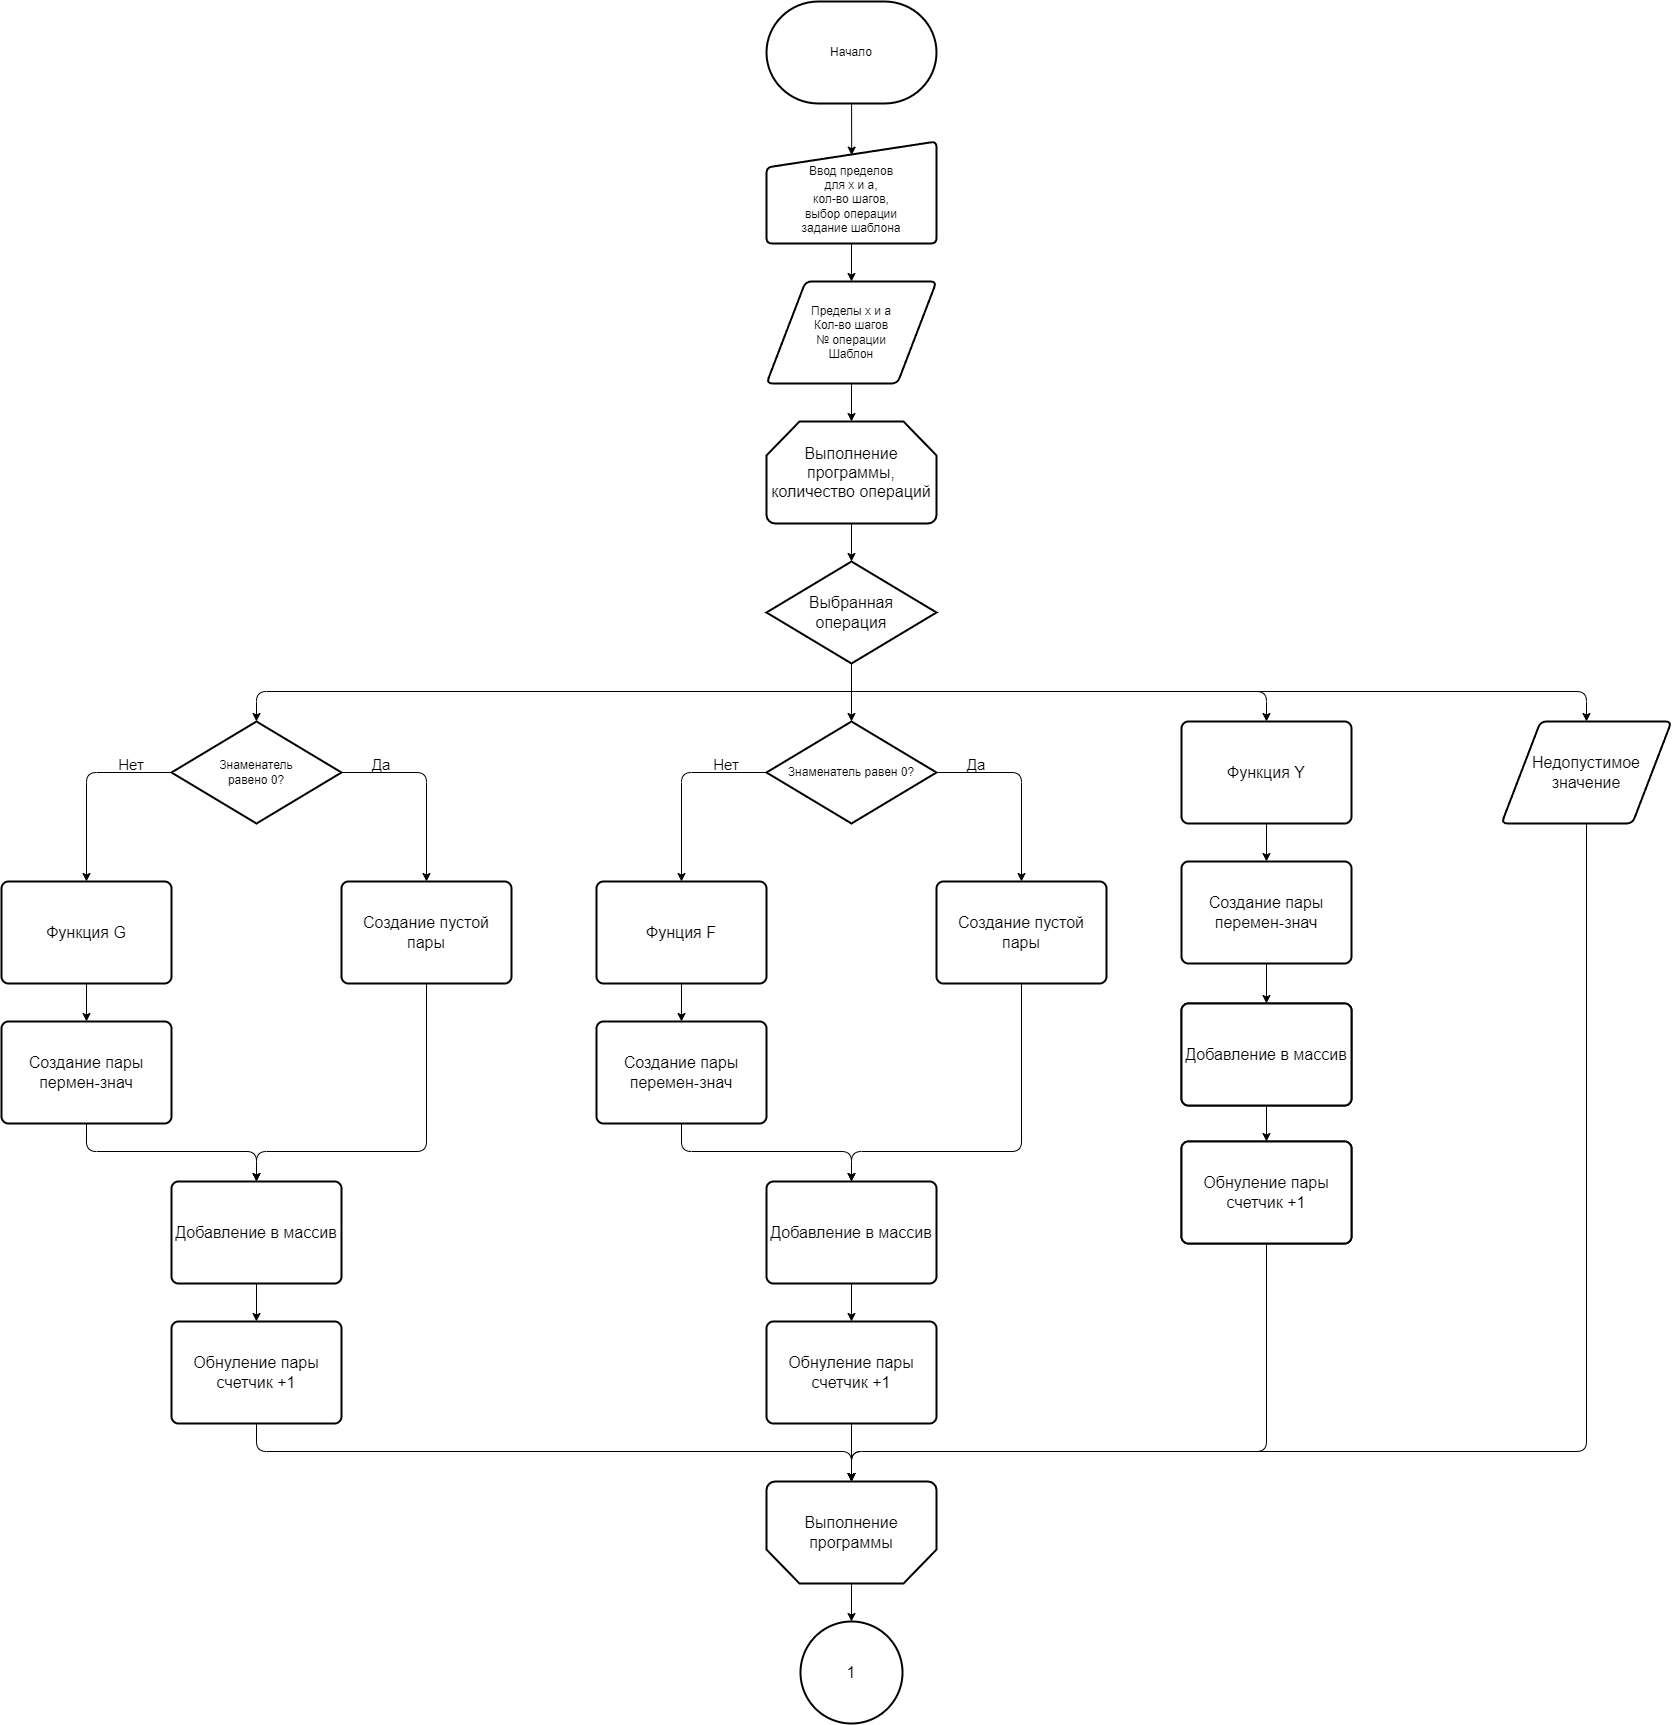

The diagram above was exported from draw.io. Its source (the exported page's mxGraphModel, read from the mxfile embedded in the PNG):
<mxGraphModel dx="2587" dy="1179" grid="1" gridSize="10" guides="1" tooltips="1" connect="1" arrows="1" fold="1" page="1" pageScale="1" pageWidth="850" pageHeight="1100" math="0" shadow="0">
  <root>
    <mxCell id="0" />
    <mxCell id="1" parent="0" />
    <mxCell id="_K2zp6BUFUGSj3P7to0--57" style="edgeStyle=none;html=1;entryX=0.501;entryY=0.134;entryDx=0;entryDy=0;entryPerimeter=0;" edge="1" parent="1" source="3" target="4">
      <mxGeometry relative="1" as="geometry" />
    </mxCell>
    <mxCell id="3" value="Начало" style="strokeWidth=2;html=1;shape=mxgraph.flowchart.terminator;whiteSpace=wrap;" vertex="1" parent="1">
      <mxGeometry x="375" y="40" width="170" height="102" as="geometry" />
    </mxCell>
    <mxCell id="_K2zp6BUFUGSj3P7to0--58" value="" style="edgeStyle=none;html=1;" edge="1" parent="1" source="4" target="6">
      <mxGeometry relative="1" as="geometry" />
    </mxCell>
    <mxCell id="4" value="Ввод пределов&lt;br&gt;для x и a,&lt;br&gt;кол-во шагов,&lt;br&gt;выбор операции&lt;br&gt;задание шаблона" style="html=1;strokeWidth=2;shape=manualInput;whiteSpace=wrap;rounded=1;size=26;arcSize=11;spacing=0;spacingBottom=0;spacingTop=13;" vertex="1" parent="1">
      <mxGeometry x="375" y="180" width="170" height="102" as="geometry" />
    </mxCell>
    <mxCell id="_K2zp6BUFUGSj3P7to0--59" value="" style="edgeStyle=none;html=1;" edge="1" parent="1" source="6" target="11">
      <mxGeometry relative="1" as="geometry" />
    </mxCell>
    <mxCell id="6" value="Пределы x и a&lt;br&gt;Кол-во шагов&lt;br&gt;№ операции&lt;br&gt;Шаблон" style="shape=parallelogram;html=1;strokeWidth=2;perimeter=parallelogramPerimeter;whiteSpace=wrap;rounded=1;arcSize=12;size=0.23;" vertex="1" parent="1">
      <mxGeometry x="375" y="320" width="170" height="102" as="geometry" />
    </mxCell>
    <mxCell id="_K2zp6BUFUGSj3P7to0--60" value="" style="edgeStyle=none;html=1;" edge="1" parent="1" source="11" target="20">
      <mxGeometry relative="1" as="geometry" />
    </mxCell>
    <mxCell id="11" value="Выполнение программы,&lt;br style=&quot;font-size: 16px;&quot;&gt;количество операций" style="strokeWidth=2;html=1;shape=mxgraph.flowchart.loop_limit;whiteSpace=wrap;fontSize=16;" vertex="1" parent="1">
      <mxGeometry x="375" y="460" width="170" height="102" as="geometry" />
    </mxCell>
    <mxCell id="_K2zp6BUFUGSj3P7to0--61" style="edgeStyle=none;html=1;entryX=0.5;entryY=0;entryDx=0;entryDy=0;entryPerimeter=0;" edge="1" parent="1" target="22">
      <mxGeometry relative="1" as="geometry">
        <mxPoint x="460" y="730" as="sourcePoint" />
        <Array as="points">
          <mxPoint x="-135" y="730" />
        </Array>
      </mxGeometry>
    </mxCell>
    <mxCell id="_K2zp6BUFUGSj3P7to0--63" style="edgeStyle=none;html=1;entryX=0.5;entryY=0;entryDx=0;entryDy=0;entryPerimeter=0;" edge="1" parent="1" source="20" target="21">
      <mxGeometry relative="1" as="geometry" />
    </mxCell>
    <mxCell id="_K2zp6BUFUGSj3P7to0--64" style="edgeStyle=none;html=1;entryX=0.5;entryY=0;entryDx=0;entryDy=0;" edge="1" parent="1" target="54">
      <mxGeometry relative="1" as="geometry">
        <mxPoint x="460" y="730" as="sourcePoint" />
        <Array as="points">
          <mxPoint x="875" y="730" />
        </Array>
      </mxGeometry>
    </mxCell>
    <mxCell id="_K2zp6BUFUGSj3P7to0--65" style="edgeStyle=none;html=1;entryX=0.5;entryY=0;entryDx=0;entryDy=0;" edge="1" parent="1" target="55">
      <mxGeometry relative="1" as="geometry">
        <mxPoint x="460" y="730" as="sourcePoint" />
        <Array as="points">
          <mxPoint x="1195" y="730" />
        </Array>
      </mxGeometry>
    </mxCell>
    <mxCell id="20" value="Выбранная&lt;br style=&quot;font-size: 16px;&quot;&gt;операция" style="strokeWidth=2;html=1;shape=mxgraph.flowchart.decision;whiteSpace=wrap;fontSize=16;" vertex="1" parent="1">
      <mxGeometry x="375" y="600" width="170" height="102" as="geometry" />
    </mxCell>
    <mxCell id="_K2zp6BUFUGSj3P7to0--77" style="edgeStyle=none;html=1;entryX=0.5;entryY=0;entryDx=0;entryDy=0;fontSize=15;exitX=0;exitY=0.5;exitDx=0;exitDy=0;exitPerimeter=0;" edge="1" parent="1" source="21" target="26">
      <mxGeometry relative="1" as="geometry">
        <mxPoint x="370" y="811" as="sourcePoint" />
        <Array as="points">
          <mxPoint x="290" y="811" />
        </Array>
      </mxGeometry>
    </mxCell>
    <mxCell id="_K2zp6BUFUGSj3P7to0--78" style="edgeStyle=none;html=1;entryX=0.5;entryY=0;entryDx=0;entryDy=0;fontSize=15;exitX=1;exitY=0.5;exitDx=0;exitDy=0;exitPerimeter=0;" edge="1" parent="1" source="21" target="35">
      <mxGeometry relative="1" as="geometry">
        <Array as="points">
          <mxPoint x="630" y="811" />
        </Array>
      </mxGeometry>
    </mxCell>
    <mxCell id="21" value="Знаменатель равен 0?" style="strokeWidth=2;html=1;shape=mxgraph.flowchart.decision;whiteSpace=wrap;" vertex="1" parent="1">
      <mxGeometry x="375" y="760" width="170" height="102" as="geometry" />
    </mxCell>
    <mxCell id="_K2zp6BUFUGSj3P7to0--66" style="edgeStyle=none;html=1;entryX=0.5;entryY=0;entryDx=0;entryDy=0;exitX=0;exitY=0.5;exitDx=0;exitDy=0;exitPerimeter=0;" edge="1" parent="1" source="22" target="28">
      <mxGeometry relative="1" as="geometry">
        <Array as="points">
          <mxPoint x="-305" y="811" />
        </Array>
      </mxGeometry>
    </mxCell>
    <mxCell id="_K2zp6BUFUGSj3P7to0--67" style="edgeStyle=none;html=1;entryX=0.5;entryY=0;entryDx=0;entryDy=0;exitX=1;exitY=0.5;exitDx=0;exitDy=0;exitPerimeter=0;" edge="1" parent="1" source="22" target="24">
      <mxGeometry relative="1" as="geometry">
        <Array as="points">
          <mxPoint x="35" y="811" />
        </Array>
      </mxGeometry>
    </mxCell>
    <mxCell id="22" value="Знаменатель&lt;br&gt;равено 0?" style="strokeWidth=2;html=1;shape=mxgraph.flowchart.decision;whiteSpace=wrap;" vertex="1" parent="1">
      <mxGeometry x="-220" y="760" width="170" height="102" as="geometry" />
    </mxCell>
    <mxCell id="_K2zp6BUFUGSj3P7to0--72" style="edgeStyle=none;html=1;entryX=0.5;entryY=0;entryDx=0;entryDy=0;fontSize=15;exitX=0.5;exitY=1;exitDx=0;exitDy=0;" edge="1" parent="1" source="24" target="44">
      <mxGeometry relative="1" as="geometry">
        <Array as="points">
          <mxPoint x="35" y="1190" />
          <mxPoint x="-135" y="1190" />
        </Array>
      </mxGeometry>
    </mxCell>
    <mxCell id="24" value="Создание пустой&lt;br style=&quot;font-size: 16px;&quot;&gt;пары" style="rounded=1;whiteSpace=wrap;html=1;absoluteArcSize=1;arcSize=14;strokeWidth=2;fontSize=16;" vertex="1" parent="1">
      <mxGeometry x="-50" y="920" width="170" height="102" as="geometry" />
    </mxCell>
    <mxCell id="_K2zp6BUFUGSj3P7to0--74" value="" style="edgeStyle=none;html=1;fontSize=15;" edge="1" parent="1" source="26" target="45">
      <mxGeometry relative="1" as="geometry" />
    </mxCell>
    <mxCell id="26" value="Фунция F" style="rounded=1;whiteSpace=wrap;html=1;absoluteArcSize=1;arcSize=14;strokeWidth=2;fontSize=16;" vertex="1" parent="1">
      <mxGeometry x="205" y="920" width="170" height="102" as="geometry" />
    </mxCell>
    <mxCell id="_K2zp6BUFUGSj3P7to0--71" value="" style="edgeStyle=none;html=1;fontSize=15;" edge="1" parent="1" source="28" target="43">
      <mxGeometry relative="1" as="geometry" />
    </mxCell>
    <mxCell id="28" value="Функция G" style="rounded=1;whiteSpace=wrap;html=1;absoluteArcSize=1;arcSize=14;strokeWidth=2;fontSize=16;" vertex="1" parent="1">
      <mxGeometry x="-390" y="920" width="170" height="102" as="geometry" />
    </mxCell>
    <mxCell id="_K2zp6BUFUGSj3P7to0--76" style="edgeStyle=none;html=1;fontSize=15;" edge="1" parent="1" source="35">
      <mxGeometry relative="1" as="geometry">
        <mxPoint x="460" y="1220" as="targetPoint" />
        <Array as="points">
          <mxPoint x="630" y="1190" />
          <mxPoint x="460" y="1190" />
        </Array>
      </mxGeometry>
    </mxCell>
    <mxCell id="35" value="Создание пустой пары" style="rounded=1;whiteSpace=wrap;html=1;absoluteArcSize=1;arcSize=14;strokeWidth=2;fontSize=16;" vertex="1" parent="1">
      <mxGeometry x="545" y="920" width="170" height="102" as="geometry" />
    </mxCell>
    <mxCell id="_K2zp6BUFUGSj3P7to0--73" style="edgeStyle=none;html=1;entryX=0.5;entryY=0;entryDx=0;entryDy=0;fontSize=15;exitX=0.5;exitY=1;exitDx=0;exitDy=0;" edge="1" parent="1" source="43" target="44">
      <mxGeometry relative="1" as="geometry">
        <Array as="points">
          <mxPoint x="-305" y="1190" />
          <mxPoint x="-135" y="1190" />
        </Array>
      </mxGeometry>
    </mxCell>
    <mxCell id="43" value="Создание пары&lt;br style=&quot;font-size: 16px;&quot;&gt;пермен-знач" style="rounded=1;whiteSpace=wrap;html=1;absoluteArcSize=1;arcSize=14;strokeWidth=2;fontSize=16;" vertex="1" parent="1">
      <mxGeometry x="-390" y="1060" width="170" height="102" as="geometry" />
    </mxCell>
    <mxCell id="_K2zp6BUFUGSj3P7to0--85" value="" style="edgeStyle=none;html=1;fontSize=15;" edge="1" parent="1" source="44" target="49">
      <mxGeometry relative="1" as="geometry" />
    </mxCell>
    <mxCell id="44" value="Добавление в массив" style="rounded=1;whiteSpace=wrap;html=1;absoluteArcSize=1;arcSize=14;strokeWidth=2;fontSize=16;" vertex="1" parent="1">
      <mxGeometry x="-220" y="1220" width="170" height="102" as="geometry" />
    </mxCell>
    <mxCell id="_K2zp6BUFUGSj3P7to0--75" style="edgeStyle=none;html=1;entryX=0.5;entryY=0;entryDx=0;entryDy=0;fontSize=15;exitX=0.5;exitY=1;exitDx=0;exitDy=0;" edge="1" parent="1" source="45" target="46">
      <mxGeometry relative="1" as="geometry">
        <Array as="points">
          <mxPoint x="290" y="1190" />
          <mxPoint x="460" y="1190" />
        </Array>
      </mxGeometry>
    </mxCell>
    <mxCell id="45" value="Создание пары&lt;br style=&quot;font-size: 16px;&quot;&gt;перемен-знач" style="rounded=1;whiteSpace=wrap;html=1;absoluteArcSize=1;arcSize=14;strokeWidth=2;fontSize=16;" vertex="1" parent="1">
      <mxGeometry x="205" y="1060" width="170" height="102" as="geometry" />
    </mxCell>
    <mxCell id="_K2zp6BUFUGSj3P7to0--84" value="" style="edgeStyle=none;html=1;fontSize=15;" edge="1" parent="1" source="46" target="52">
      <mxGeometry relative="1" as="geometry" />
    </mxCell>
    <mxCell id="46" value="Добавление в массив" style="rounded=1;whiteSpace=wrap;html=1;absoluteArcSize=1;arcSize=14;strokeWidth=2;fontSize=16;" vertex="1" parent="1">
      <mxGeometry x="375" y="1220" width="170" height="102" as="geometry" />
    </mxCell>
    <mxCell id="_K2zp6BUFUGSj3P7to0--82" value="" style="edgeStyle=none;html=1;fontSize=15;" edge="1" parent="1" source="47" target="48">
      <mxGeometry relative="1" as="geometry" />
    </mxCell>
    <mxCell id="47" value="Создание пары&lt;br style=&quot;font-size: 16px;&quot;&gt;перемен-знач" style="rounded=1;whiteSpace=wrap;html=1;absoluteArcSize=1;arcSize=14;strokeWidth=2;fontSize=16;" vertex="1" parent="1">
      <mxGeometry x="790" y="900" width="170" height="102" as="geometry" />
    </mxCell>
    <mxCell id="_K2zp6BUFUGSj3P7to0--83" value="" style="edgeStyle=none;html=1;fontSize=15;" edge="1" parent="1" source="48" target="53">
      <mxGeometry relative="1" as="geometry" />
    </mxCell>
    <mxCell id="48" value="Добавление в массив" style="rounded=1;whiteSpace=wrap;html=1;absoluteArcSize=1;arcSize=14;strokeWidth=2;" vertex="1" parent="1">
      <mxGeometry x="790" y="1042" width="170" height="102" as="geometry" />
    </mxCell>
    <mxCell id="_K2zp6BUFUGSj3P7to0--87" style="edgeStyle=none;html=1;entryX=0.5;entryY=1;entryDx=0;entryDy=0;entryPerimeter=0;fontSize=15;exitX=0.5;exitY=1;exitDx=0;exitDy=0;" edge="1" parent="1" source="49" target="_K2zp6BUFUGSj3P7to0--55">
      <mxGeometry relative="1" as="geometry">
        <Array as="points">
          <mxPoint x="-135" y="1490" />
          <mxPoint x="460" y="1490" />
        </Array>
      </mxGeometry>
    </mxCell>
    <mxCell id="49" value="Обнуление пары&lt;br style=&quot;font-size: 16px;&quot;&gt;счетчик +1" style="rounded=1;whiteSpace=wrap;html=1;absoluteArcSize=1;arcSize=14;strokeWidth=2;fontSize=16;" vertex="1" parent="1">
      <mxGeometry x="-220" y="1360" width="170" height="102" as="geometry" />
    </mxCell>
    <mxCell id="_K2zp6BUFUGSj3P7to0--86" value="" style="edgeStyle=none;html=1;fontSize=15;" edge="1" parent="1" source="52" target="_K2zp6BUFUGSj3P7to0--55">
      <mxGeometry relative="1" as="geometry" />
    </mxCell>
    <mxCell id="52" value="Обнуление пары&lt;br style=&quot;font-size: 16px;&quot;&gt;счетчик +1" style="rounded=1;whiteSpace=wrap;html=1;absoluteArcSize=1;arcSize=14;strokeWidth=2;fontSize=16;" vertex="1" parent="1">
      <mxGeometry x="375" y="1360" width="170" height="102" as="geometry" />
    </mxCell>
    <mxCell id="_K2zp6BUFUGSj3P7to0--89" style="edgeStyle=none;html=1;entryX=0.5;entryY=1;entryDx=0;entryDy=0;entryPerimeter=0;fontSize=15;" edge="1" parent="1" source="53" target="_K2zp6BUFUGSj3P7to0--55">
      <mxGeometry relative="1" as="geometry">
        <Array as="points">
          <mxPoint x="875" y="1490" />
          <mxPoint x="460" y="1490" />
        </Array>
      </mxGeometry>
    </mxCell>
    <mxCell id="53" value="Обнуление пары&lt;br style=&quot;font-size: 16px;&quot;&gt;счетчик +1" style="rounded=1;whiteSpace=wrap;html=1;absoluteArcSize=1;arcSize=14;strokeWidth=2;fontSize=16;" vertex="1" parent="1">
      <mxGeometry x="790" y="1180" width="170" height="102" as="geometry" />
    </mxCell>
    <mxCell id="_K2zp6BUFUGSj3P7to0--81" value="" style="edgeStyle=none;html=1;fontSize=15;" edge="1" parent="1" source="54" target="47">
      <mxGeometry relative="1" as="geometry" />
    </mxCell>
    <mxCell id="54" value="Функция Y" style="rounded=1;whiteSpace=wrap;html=1;absoluteArcSize=1;arcSize=14;strokeWidth=2;fontSize=16;" vertex="1" parent="1">
      <mxGeometry x="790" y="760" width="170" height="102" as="geometry" />
    </mxCell>
    <mxCell id="_K2zp6BUFUGSj3P7to0--88" style="edgeStyle=none;html=1;entryX=0.5;entryY=1;entryDx=0;entryDy=0;entryPerimeter=0;fontSize=15;" edge="1" parent="1" source="55" target="_K2zp6BUFUGSj3P7to0--55">
      <mxGeometry relative="1" as="geometry">
        <Array as="points">
          <mxPoint x="1195" y="1490" />
          <mxPoint x="460" y="1490" />
        </Array>
      </mxGeometry>
    </mxCell>
    <mxCell id="55" value="Недопустимое значение" style="shape=parallelogram;html=1;strokeWidth=2;perimeter=parallelogramPerimeter;whiteSpace=wrap;rounded=1;arcSize=12;size=0.23;fontSize=16;" vertex="1" parent="1">
      <mxGeometry x="1110" y="760" width="170" height="102" as="geometry" />
    </mxCell>
    <mxCell id="_K2zp6BUFUGSj3P7to0--94" value="" style="edgeStyle=none;html=1;fontSize=16;" edge="1" parent="1" source="_K2zp6BUFUGSj3P7to0--55" target="_K2zp6BUFUGSj3P7to0--92">
      <mxGeometry relative="1" as="geometry" />
    </mxCell>
    <mxCell id="_K2zp6BUFUGSj3P7to0--55" value="Выполнение программы" style="strokeWidth=2;html=1;shape=mxgraph.flowchart.loop_limit;whiteSpace=wrap;direction=west;fontSize=16;" vertex="1" parent="1">
      <mxGeometry x="375" y="1520" width="170" height="102" as="geometry" />
    </mxCell>
    <mxCell id="_K2zp6BUFUGSj3P7to0--68" value="&lt;font style=&quot;font-size: 15px;&quot;&gt;Да&lt;/font&gt;" style="text;strokeColor=none;align=center;fillColor=none;html=1;verticalAlign=middle;whiteSpace=wrap;rounded=0;" vertex="1" parent="1">
      <mxGeometry x="-40" y="788" width="60" height="30" as="geometry" />
    </mxCell>
    <mxCell id="_K2zp6BUFUGSj3P7to0--70" value="&lt;font style=&quot;font-size: 15px;&quot;&gt;Нет&lt;/font&gt;" style="text;strokeColor=none;align=center;fillColor=none;html=1;verticalAlign=middle;whiteSpace=wrap;rounded=0;fontSize=14;" vertex="1" parent="1">
      <mxGeometry x="-290" y="788" width="60" height="30" as="geometry" />
    </mxCell>
    <mxCell id="_K2zp6BUFUGSj3P7to0--79" value="&lt;font style=&quot;font-size: 15px;&quot;&gt;Да&lt;/font&gt;" style="text;strokeColor=none;align=center;fillColor=none;html=1;verticalAlign=middle;whiteSpace=wrap;rounded=0;" vertex="1" parent="1">
      <mxGeometry x="555" y="788" width="60" height="30" as="geometry" />
    </mxCell>
    <mxCell id="_K2zp6BUFUGSj3P7to0--80" value="&lt;font style=&quot;font-size: 15px;&quot;&gt;Нет&lt;/font&gt;" style="text;strokeColor=none;align=center;fillColor=none;html=1;verticalAlign=middle;whiteSpace=wrap;rounded=0;fontSize=14;" vertex="1" parent="1">
      <mxGeometry x="305" y="788" width="60" height="30" as="geometry" />
    </mxCell>
    <mxCell id="_K2zp6BUFUGSj3P7to0--90" value="Обнуление пары&lt;br style=&quot;font-size: 16px;&quot;&gt;счетчик +1" style="rounded=1;whiteSpace=wrap;html=1;absoluteArcSize=1;arcSize=14;strokeWidth=2;fontSize=16;" vertex="1" parent="1">
      <mxGeometry x="790" y="1180" width="170" height="102" as="geometry" />
    </mxCell>
    <mxCell id="_K2zp6BUFUGSj3P7to0--91" value="Добавление в массив" style="rounded=1;whiteSpace=wrap;html=1;absoluteArcSize=1;arcSize=14;strokeWidth=2;fontSize=16;" vertex="1" parent="1">
      <mxGeometry x="790" y="1042" width="170" height="102" as="geometry" />
    </mxCell>
    <mxCell id="_K2zp6BUFUGSj3P7to0--92" value="1" style="strokeWidth=2;html=1;shape=mxgraph.flowchart.start_2;whiteSpace=wrap;fontSize=16;aspect=fixed;" vertex="1" parent="1">
      <mxGeometry x="409" y="1660" width="102" height="102" as="geometry" />
    </mxCell>
  </root>
</mxGraphModel>